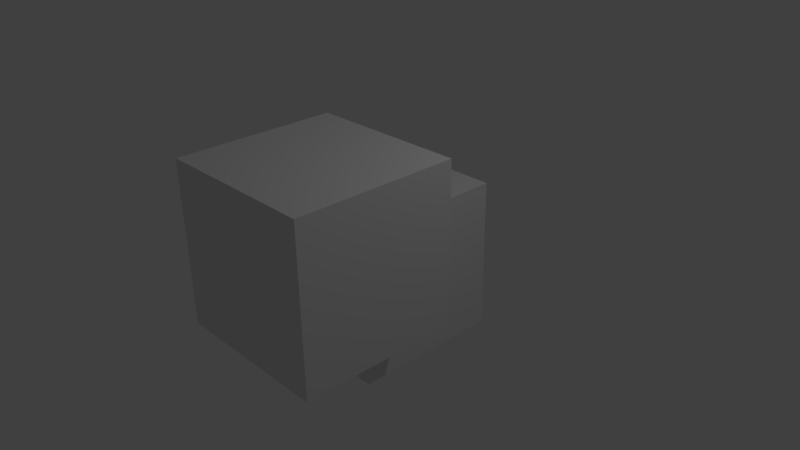 # Source: cubecontainer.blend  (saved by Blender 2.77.0; exported with 4.5.12 LTS)
import bpy
from mathutils import Matrix  # noqa: F401  (used for matrix-valued properties, if any)

bpy.ops.wm.read_factory_settings(use_empty=True)
scene = bpy.context.scene
scene.name = 'Scene'

# ---- collections
col_collection_1 = bpy.data.collections.new('Collection 1'); scene.collection.children.link(col_collection_1)

# ---- materials (node trees are filled in below, after node groups)
mat_material = bpy.data.materials.new('Material')
mat_material.alpha_threshold = 0.0
mat_material.use_transparent_shadow = False
mat_material.roughness = 0.5
mat_material.line_color = (0.0, 0.0, 0.0, 1.0)

# ---- material node trees

# ---- world
world_world = bpy.data.worlds.new('World'); scene.world = world_world
world_world.color = (0.05088, 0.05088, 0.05088)
world_world.use_sun_shadow = False
world_world.sun_shadow_jitter_overblur = 0.0
world_world.cycles.sampling_method = 'MANUAL'

# ---- cameras
cam_camera = bpy.data.cameras.new('Camera')
cam_camera.clip_end = 100.0
cam_camera.lens = 35.0
cam_camera.sensor_width = 32.0
cam_camera.sensor_height = 18.0
cam_camera.ortho_scale = 7.314
cam_camera.dof.focus_distance = 0.0
cam_camera.dof.aperture_fstop = 128.0

# ---- lights
light_lamp = bpy.data.lights.new('Lamp', 'POINT')
light_lamp.transmission_factor = 0.0
light_lamp.cutoff_distance = 30.0
light_lamp.energy = 100.0
light_lamp.shadow_buffer_clip_start = 1.001
light_lamp.shadow_soft_size = 0.1
light_lamp.shadow_maximum_resolution = 0.006
light_lamp.use_absolute_resolution = True

# ---- meshes
me_cube_001 = bpy.data.meshes.new('Cube.001')
me_cube_001.from_pydata([(1.0, 1.0, -1.0), (1.0, -1.0, -1.0), (-1.0, -1.0, -1.0), (-1.0, 1.0, -1.0), (1.0, 1.0, 1.0), (1.0, -1.0, 1.0), (-1.0, -1.0, 1.0), (-1.0, 1.0, 1.0)], [], [(0, 1, 2, 3), (4, 7, 6, 5), (0, 4, 5, 1), (1, 5, 6, 2), (2, 6, 7, 3), (4, 0, 3, 7)])
_uv = me_cube_001.uv_layers.new(name='UVMap')
_uv.uv.foreach_set('vector', [0.0, 0.0, 1.0, 0.0, 1.0, 1.0, 0.0, 1.0, 0.0, 0.0, 1.0, 0.0, 1.0, 1.0, 0.0, 1.0, 0.0, 0.0, 1.0, 0.0, 1.0, 1.0, 0.0, 1.0, 0.0, 0.0, 1.0, 0.0, 1.0, 1.0, 0.0, 1.0, 0.0, 0.0, 1.0, 0.0, 1.0, 1.0, 0.0, 1.0, 0.0, 0.0, 1.0, 0.0, 1.0, 1.0, 0.0, 1.0])
me_cube_001.materials.append(mat_material)
me_cube_001.use_remesh_preserve_volume = False
me_cube_001.use_remesh_preserve_attributes = False
me_cube_001.use_mirror_vertex_groups = False
me_cube_001.update()
me_cube = bpy.data.meshes.new('Cube')
me_cube.from_pydata([(1.0, 1.0, -1.0), (1.0, -1.0, -1.0), (-1.0, -1.0, -1.0), (-1.0, 1.0, -1.0), (1.0, 1.0, 1.0), (1.0, -1.0, 1.0), (-1.0, -1.0, 1.0), (-1.0, 1.0, 1.0)], [], [(0, 1, 2, 3), (4, 7, 6, 5), (0, 4, 5, 1), (1, 5, 6, 2), (2, 6, 7, 3), (4, 0, 3, 7)])
_uv = me_cube.uv_layers.new(name='UVMap')
_uv.uv.foreach_set('vector', [0.0, 0.0, 1.0, 0.0, 1.0, 1.0, 0.0, 1.0, 0.0, 0.0, 1.0, 0.0, 1.0, 1.0, 0.0, 1.0, 0.0, 0.0, 1.0, 0.0, 1.0, 1.0, 0.0, 1.0, 0.0, 0.0, 1.0, 0.0, 1.0, 1.0, 0.0, 1.0, 0.0, 0.0, 1.0, 0.0, 1.0, 1.0, 0.0, 1.0, 0.0, 0.0, 1.0, 0.0, 1.0, 1.0, 0.0, 1.0])
me_cube.materials.append(mat_material)
me_cube.use_remesh_preserve_volume = False
me_cube.use_remesh_preserve_attributes = False
me_cube.use_mirror_vertex_groups = False
me_cube.update()

# ---- objects
ob_cube_001 = bpy.data.objects.new('Cube.001', me_cube_001)
ob_cube = bpy.data.objects.new('Cube', me_cube)
ob_lamp = bpy.data.objects.new('Lamp', light_lamp)
ob_camera = bpy.data.objects.new('Camera', cam_camera)

# ---- transforms, parenting, visibility, modifiers, constraints
ob_cube_001.location = (0.801, -1.483, 0.9796)
ob_cube_001.lock_rotations_4d = False
ob_cube_001.empty_display_type = 'ARROWS'
ob_cube_001.lineart.crease_threshold = 0.0
ob_cube.location = (0.0, 0.0, 0.0)
ob_cube.lock_rotations_4d = False
ob_cube.empty_display_type = 'ARROWS'
ob_cube.lineart.crease_threshold = 0.0
ob_lamp.location = (4.076, 1.005, 5.904)
ob_lamp.rotation_euler = (0.6503, 0.05522, 1.866)
ob_lamp.lock_rotations_4d = False
ob_lamp.empty_display_type = 'ARROWS'
ob_lamp.color = (0.0, 0.0, 0.0, 0.0)
ob_lamp.lineart.crease_threshold = 0.0
ob_camera.location = (7.481, -6.508, 5.344)
ob_camera.rotation_euler = (1.109, 0.01082, 0.8149)
ob_camera.lock_rotations_4d = False
ob_camera.empty_display_type = 'ARROWS'
ob_camera.color = (0.0, 0.0, 0.0, 0.0)
ob_camera.display_type = 'WIRE'
ob_camera.lineart.crease_threshold = 0.0

# ---- collection membership
col_collection_1.objects.link(ob_cube_001)
col_collection_1.objects.link(ob_cube)
col_collection_1.objects.link(ob_lamp)
col_collection_1.objects.link(ob_camera)

# ---- scene / render settings (as saved in the file)
scene.camera = ob_camera
scene.frame_start = 1; scene.frame_end = 250; scene.frame_set(1)
scene.render.engine = 'BLENDER_EEVEE_NEXT'
scene.render.resolution_percentage = 50
scene.render.dither_intensity = 0.0
scene.cycles.use_denoising = False
scene.cycles.samples = 128
scene.cycles.sampling_pattern = 'TABULATED_SOBOL'
scene.cycles.light_sampling_threshold = 0.0
scene.cycles.use_adaptive_sampling = False
scene.cycles.use_light_tree = False
scene.cycles.blur_glossy = 0.0
scene.cycles.sample_clamp_indirect = 0.0
scene.view_settings.view_transform = 'Standard'
bpy.context.view_layer.update()
